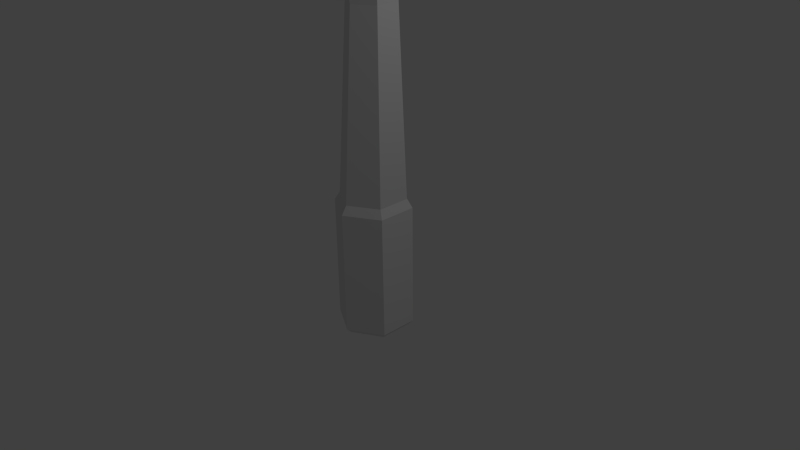 # Source: axe.blend  (saved by Blender 2.69.0; exported with 4.5.12 LTS)
import bpy
from mathutils import Matrix  # noqa: F401  (used for matrix-valued properties, if any)

bpy.ops.wm.read_factory_settings(use_empty=True)
scene = bpy.context.scene
scene.name = 'Scene'

# ---- collections
col_collection_1 = bpy.data.collections.new('Collection 1'); scene.collection.children.link(col_collection_1)

# ---- materials (node trees are filled in below, after node groups)
mat_material = bpy.data.materials.new('Material')
mat_material.alpha_threshold = 0.0
mat_material.use_transparent_shadow = False
mat_material.roughness = 0.5
mat_material.line_color = (0.0, 0.0, 0.0, 1.0)

# ---- material node trees

# ---- world
world_world = bpy.data.worlds.new('World'); scene.world = world_world
world_world.color = (0.05088, 0.05088, 0.05088)
world_world.use_sun_shadow = False
world_world.sun_shadow_jitter_overblur = 0.0
world_world.cycles.sampling_method = 'MANUAL'
world_world.cycles.sample_map_resolution = 256

# ---- cameras
cam_camera = bpy.data.cameras.new('Camera')
cam_camera.clip_end = 100.0
cam_camera.lens = 35.0
cam_camera.sensor_width = 32.0
cam_camera.sensor_height = 18.0
cam_camera.ortho_scale = 7.314
cam_camera.dof.focus_distance = 0.0
cam_camera.dof.aperture_fstop = 128.0

# ---- lights
light_lamp = bpy.data.lights.new('Lamp', 'POINT')
light_lamp.transmission_factor = 0.0
light_lamp.cutoff_distance = 30.0
light_lamp.energy = 100.0
light_lamp.shadow_buffer_clip_start = 1.001
light_lamp.shadow_soft_size = 0.1
light_lamp.shadow_maximum_resolution = 0.006
light_lamp.use_absolute_resolution = True
light_lamp.cycles.use_multiple_importance_sampling = False

# ---- meshes
me_cube = bpy.data.meshes.new('Cube')
me_cube.from_pydata([(0.3863, 0.2302, 7.439), (0.006078, 0.4497, 7.435), (0.006078, 0.4497, -0.9906), (0.006078, 0.4497, 4.87), (0.3863, 0.2302, -0.9906), (0.3863, 0.2302, 4.87), (0.3863, -0.2089, -0.9906), (0.3863, -0.2089, 4.87), (0.006078, -0.4284, -0.9906), (0.006078, -0.4284, 4.87), (-0.3742, -0.2089, -0.9906), (-0.3742, -0.2089, 4.87), (-0.3742, 0.2302, -0.9906), (-0.3742, 0.2302, 4.87), (0.3863, -0.2089, 7.439), (0.006078, -0.4284, 7.435), (-0.3742, -0.2089, 7.435), (-0.3742, 0.2302, 7.435), (-2.593, -0.2089, 4.443), (-2.593, 0.2302, 4.443), (-2.593, -0.2089, 7.738), (-2.593, 0.2302, 7.738), (-1.491, 0.2302, 4.816), (-1.491, -0.2089, 4.816), (-1.491, 0.2302, 7.488), (-1.491, -0.2089, 7.488), (0.006078, 0.4497, 0.8317), (0.06783, 0.3276, 3.247), (0.3423, 0.1691, 3.247), (0.3863, 0.2302, 0.8317), (0.3423, -0.1478, 3.247), (0.3863, -0.2089, 0.8317), (0.06783, -0.3063, 3.247), (0.006078, -0.4284, 0.8317), (-0.2067, -0.1478, 3.247), (-0.3742, -0.2089, 0.8317), (-0.2067, 0.1691, 3.247), (-0.3742, 0.2302, 0.8317), (0.4478, 0.2657, 0.7193), (0.4478, 0.2657, -0.919), (0.4478, -0.2444, 0.7193), (0.4478, -0.2444, -0.919), (0.006078, -0.4994, 0.7193), (0.006078, -0.4994, -0.919), (-0.4357, -0.2444, 0.7193), (-0.4357, -0.2444, -0.919), (-0.4357, 0.2657, 0.7193), (-0.4357, 0.2657, -0.919), (0.006078, 0.5207, 0.7193), (0.006078, 0.5207, -0.919), (0.2236, 0.1365, 7.545), (0.005541, 0.2624, 7.542), (0.2236, -0.1153, 7.545), (0.005541, -0.2412, 7.542), (-0.2125, -0.1153, 7.542), (-0.2125, 0.1365, 7.542), (-2.816, -0.1575, 4.829), (-2.816, 0.1788, 4.829), (-2.816, -0.1575, 7.352), (-2.816, 0.1788, 7.352), (-2.935, -0.07615, 5.439), (-2.935, 0.09744, 5.439), (-2.935, -0.07615, 6.742), (-2.935, 0.09744, 6.742)], [], [(23, 25, 20, 18), (9, 7, 14, 15), (27, 3, 5, 28), (25, 24, 21, 20), (11, 9, 15, 16), (28, 5, 7, 30), (19, 18, 56, 57), (22, 23, 18, 19), (30, 7, 9, 32), (5, 3, 1, 0), (14, 0, 50, 52), (32, 9, 11, 34), (3, 13, 17, 1), (36, 13, 3, 27), (34, 11, 13, 36), (24, 22, 19, 21), (7, 5, 0, 14), (2, 4, 6, 8, 10, 12), (11, 16, 25, 23), (16, 17, 24, 25), (13, 11, 23, 22), (17, 13, 22, 24), (0, 1, 51, 50), (48, 26, 29, 38), (26, 27, 28, 29), (38, 29, 31, 40), (29, 28, 30, 31), (40, 31, 33, 42), (31, 30, 32, 33), (42, 33, 35, 44), (33, 32, 34, 35), (46, 37, 26, 48), (37, 36, 27, 26), (44, 35, 37, 46), (35, 34, 36, 37), (2, 49, 39, 4), (49, 48, 38, 39), (4, 39, 41, 6), (39, 38, 40, 41), (6, 41, 43, 8), (41, 40, 42, 43), (8, 43, 45, 10), (43, 42, 44, 45), (12, 47, 49, 2), (47, 46, 48, 49), (10, 45, 47, 12), (45, 44, 46, 47), (51, 55, 54, 53), (50, 51, 53, 52), (15, 14, 52, 53), (16, 15, 53, 54), (17, 16, 54, 55), (1, 17, 55, 51), (57, 56, 60, 61), (21, 19, 57, 59), (18, 20, 58, 56), (20, 21, 59, 58), (61, 60, 62, 63), (59, 57, 61, 63), (56, 58, 62, 60), (58, 59, 63, 62)])
_uv = me_cube.uv_layers.new(name='UVMap')
_uv.uv.foreach_set('vector', [0.4948, 0.05667, 0.6044, 0.4142, 0.4786, 0.4343, 0.3541, 0.1282, 0.1915, 0.009201, 0.254, 0.0002784, 0.2948, 0.324, 0.2405, 0.3175, 0.4171, 0.7989, 0.4023, 0.996, 0.3496, 0.9883, 0.379, 0.7934, 0.6044, 0.4142, 0.609, 0.4807, 0.4594, 0.4807, 0.4786, 0.4343, 0.1368, 0.01813, 0.1915, 0.009201, 0.2405, 0.3175, 0.189, 0.3379, 0.379, 0.7934, 0.3496, 0.9883, 0.2972, 0.9784, 0.3412, 0.7862, 0.3104, 0.09279, 0.3541, 0.1282, 0.3406, 0.1701, 0.2953, 0.1646, 0.4598, 0.0002784, 0.4948, 0.05667, 0.3541, 0.1282, 0.3104, 0.09279, 0.5695, 0.7862, 0.6135, 0.9784, 0.5615, 0.99, 0.532, 0.7946, 0.09968, 0.7115, 0.04951, 0.6814, 0.2038, 0.4398, 0.2424, 0.4626, 0.2948, 0.4723, 0.2424, 0.4626, 0.2503, 0.4403, 0.2848, 0.4417, 0.532, 0.7946, 0.5615, 0.99, 0.5087, 0.9977, 0.4939, 0.8002, 0.04951, 0.6814, 0.0002784, 0.6493, 0.1724, 0.3969, 0.2038, 0.4398, 0.4555, 0.8016, 0.4555, 0.9997, 0.4023, 0.996, 0.4171, 0.7989, 0.4939, 0.8002, 0.5087, 0.9977, 0.4555, 0.9997, 0.4555, 0.8016, 0.614, 0.8508, 0.614, 0.5266, 0.7478, 0.4813, 0.7478, 0.8812, 0.1449, 0.7371, 0.09968, 0.7115, 0.2424, 0.4626, 0.2948, 0.4723, 0.2948, 0.94, 0.2486, 0.9666, 0.2025, 0.94, 0.2025, 0.8867, 0.2486, 0.8601, 0.2948, 0.8867, 0.9292, 0.541, 0.9292, 0.8523, 0.7937, 0.8587, 0.7937, 0.5345, 0.9292, 0.8523, 0.9317, 0.9055, 0.7962, 0.912, 0.7937, 0.8587, 0.9317, 0.4877, 0.9292, 0.541, 0.7937, 0.5345, 0.7962, 0.4813, 0.849, 0.4067, 0.8491, 0.09537, 0.9846, 0.08895, 0.9845, 0.4132, 0.2424, 0.4626, 0.2038, 0.4398, 0.2226, 0.4202, 0.2503, 0.4403, 0.2386, 0.843, 0.2303, 0.8291, 0.267, 0.7905, 0.2813, 0.7981, 0.4012, 0.4838, 0.416, 0.777, 0.3777, 0.7808, 0.3482, 0.489, 0.2813, 0.7981, 0.267, 0.7905, 0.2787, 0.7385, 0.2948, 0.7377, 0.3482, 0.489, 0.3777, 0.7808, 0.3396, 0.7856, 0.2953, 0.4957, 0.0631, 0.7377, 0.07922, 0.7385, 0.09085, 0.7905, 0.07661, 0.7981, 0.6135, 0.4957, 0.5692, 0.7856, 0.5312, 0.7799, 0.5608, 0.4878, 0.07661, 0.7981, 0.09085, 0.7905, 0.1276, 0.8291, 0.1193, 0.843, 0.5608, 0.4878, 0.5312, 0.7799, 0.4929, 0.7762, 0.5077, 0.4826, 0.1789, 0.8595, 0.1789, 0.8434, 0.2303, 0.8291, 0.2386, 0.843, 0.4545, 0.4813, 0.4544, 0.7752, 0.416, 0.777, 0.4012, 0.4838, 0.1193, 0.843, 0.1276, 0.8291, 0.1789, 0.8434, 0.1789, 0.8595, 0.5077, 0.4826, 0.4929, 0.7762, 0.4544, 0.7752, 0.4545, 0.4813, 0.6441, 0.2603, 0.6559, 0.2614, 0.6464, 0.3186, 0.6341, 0.3151, 0.6559, 0.2614, 0.8461, 0.2788, 0.8382, 0.3486, 0.6464, 0.3186, 0.6341, 0.3151, 0.6464, 0.3186, 0.6206, 0.3805, 0.6096, 0.37, 0.6464, 0.3186, 0.8382, 0.3486, 0.828, 0.4132, 0.6206, 0.3805, 0.6096, 0.05771, 0.6178, 0.04884, 0.6433, 0.1011, 0.6331, 0.1047, 0.6178, 0.04884, 0.8212, 0.0002784, 0.8357, 0.06945, 0.6433, 0.1011, 0.6331, 0.1047, 0.6433, 0.1011, 0.6544, 0.1529, 0.6433, 0.1546, 0.6433, 0.1011, 0.8357, 0.06945, 0.8449, 0.1389, 0.6544, 0.1529, 0.6467, 0.2068, 0.6581, 0.2065, 0.6559, 0.2614, 0.6441, 0.2603, 0.6581, 0.2065, 0.8484, 0.2088, 0.8461, 0.2788, 0.6559, 0.2614, 0.6433, 0.1546, 0.6544, 0.1529, 0.6581, 0.2065, 0.6467, 0.2068, 0.6544, 0.1529, 0.8449, 0.1389, 0.8484, 0.2088, 0.6581, 0.2065, 0.6707, 0.4402, 0.6554, 0.4667, 0.6248, 0.4667, 0.6096, 0.4402, 0.6554, 0.4137, 0.6707, 0.4402, 0.6096, 0.4402, 0.6248, 0.4137, 0.2405, 0.3175, 0.2948, 0.324, 0.2784, 0.3488, 0.2439, 0.3441, 0.189, 0.3379, 0.2405, 0.3175, 0.2439, 0.3441, 0.2115, 0.3578, 0.1724, 0.3969, 0.189, 0.3379, 0.2115, 0.3578, 0.202, 0.3916, 0.2038, 0.4398, 0.1724, 0.3969, 0.202, 0.3916, 0.2226, 0.4202, 0.2953, 0.1646, 0.3406, 0.1701, 0.3504, 0.2363, 0.3311, 0.2429, 0.7478, 0.8812, 0.7478, 0.4813, 0.7756, 0.5281, 0.7756, 0.8343, 0.3541, 0.1282, 0.4786, 0.4343, 0.4439, 0.415, 0.3406, 0.1701, 0.4786, 0.4343, 0.4594, 0.4807, 0.4175, 0.4405, 0.4439, 0.415, 0.3311, 0.2429, 0.3504, 0.2363, 0.4062, 0.3657, 0.389, 0.3747, 0.7756, 0.8343, 0.7756, 0.5281, 0.7931, 0.6022, 0.7931, 0.7603, 0.3406, 0.1701, 0.4439, 0.415, 0.4062, 0.3657, 0.3504, 0.2363, 0.4439, 0.415, 0.4175, 0.4405, 0.389, 0.3747, 0.4062, 0.3657])
me_cube.materials.append(mat_material)
me_cube.use_remesh_preserve_volume = False
me_cube.use_remesh_preserve_attributes = False
me_cube.use_mirror_vertex_groups = False
me_cube.update()

# ---- objects
ob_cube = bpy.data.objects.new('Cube', me_cube)
ob_lamp = bpy.data.objects.new('Lamp', light_lamp)
ob_camera = bpy.data.objects.new('Camera', cam_camera)

# ---- transforms, parenting, visibility, modifiers, constraints
ob_cube.location = (0.0, 0.0, 0.0)
ob_cube.lock_rotations_4d = False
ob_cube.empty_display_type = 'ARROWS'
ob_cube.lineart.crease_threshold = 0.0
ob_lamp.location = (4.076, 1.005, 5.904)
ob_lamp.rotation_euler = (0.6503, 0.05522, 1.866)
ob_lamp.lock_rotations_4d = False
ob_lamp.empty_display_type = 'ARROWS'
ob_lamp.color = (0.0, 0.0, 0.0, 0.0)
ob_lamp.lineart.crease_threshold = 0.0
ob_camera.location = (7.481, -6.508, 5.344)
ob_camera.rotation_euler = (1.109, 0.01082, 0.8149)
ob_camera.lock_rotations_4d = False
ob_camera.empty_display_type = 'ARROWS'
ob_camera.color = (0.0, 0.0, 0.0, 0.0)
ob_camera.display_type = 'WIRE'
ob_camera.lineart.crease_threshold = 0.0

# ---- collection membership
col_collection_1.objects.link(ob_cube)
col_collection_1.objects.link(ob_lamp)
col_collection_1.objects.link(ob_camera)

# ---- scene / render settings (as saved in the file)
scene.camera = ob_camera
scene.frame_start = 1; scene.frame_end = 250; scene.frame_set(2)
scene.render.engine = 'BLENDER_EEVEE_NEXT'
scene.render.image_settings.compression = 90
scene.render.resolution_percentage = 50
scene.render.dither_intensity = 0.0
scene.cycles.use_denoising = False
scene.cycles.samples = 10
scene.cycles.sampling_pattern = 'TABULATED_SOBOL'
scene.cycles.light_sampling_threshold = 0.0
scene.cycles.use_adaptive_sampling = False
scene.cycles.use_light_tree = False
scene.cycles.blur_glossy = 0.0
scene.cycles.volume_bounces = 1
scene.cycles.pixel_filter_type = 'GAUSSIAN'
scene.cycles.sample_clamp_indirect = 0.0
scene.view_settings.view_transform = 'Standard'
bpy.context.view_layer.update()
